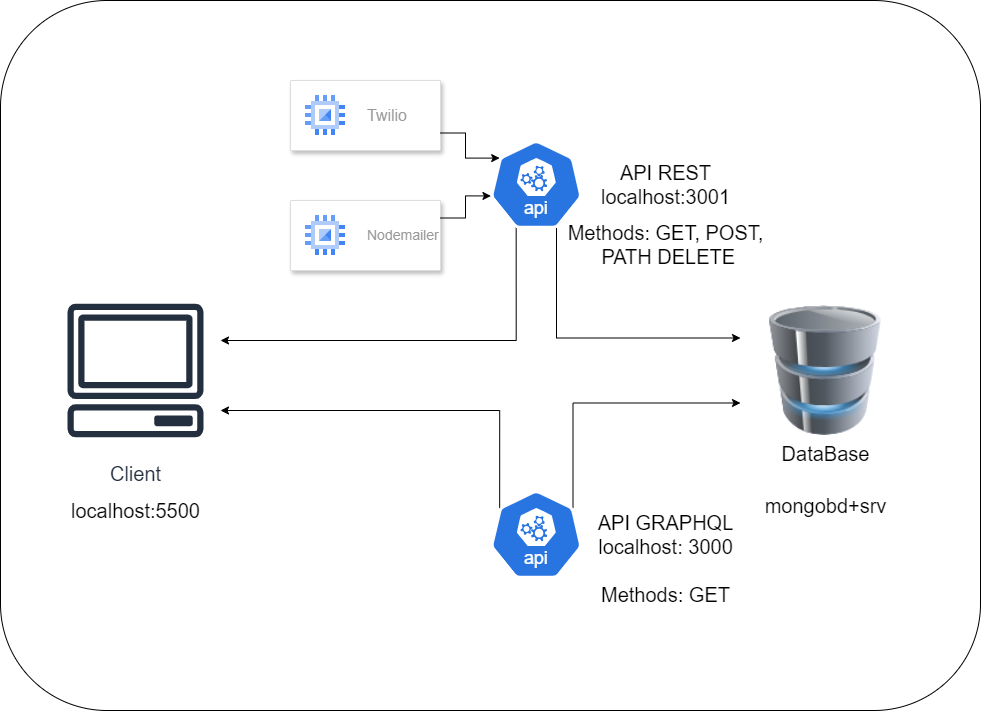

The diagram above was exported from draw.io. Its source (the exported page's mxGraphModel, read from the mxfile embedded in the PNG):
<mxGraphModel dx="2014" dy="1893" grid="1" gridSize="10" guides="1" tooltips="1" connect="1" arrows="1" fold="1" page="1" pageScale="1" pageWidth="827" pageHeight="1169" math="0" shadow="0">
  <root>
    <mxCell id="0" />
    <mxCell id="1" parent="0" />
    <mxCell id="COg1fYMNJVl7MZ5Z0Scj-27" value="" style="rounded=1;whiteSpace=wrap;html=1;" vertex="1" parent="1">
      <mxGeometry x="-130" y="-50" width="980" height="710" as="geometry" />
    </mxCell>
    <mxCell id="COg1fYMNJVl7MZ5Z0Scj-8" style="edgeStyle=orthogonalEdgeStyle;rounded=0;orthogonalLoop=1;jettySize=auto;html=1;exitX=0.72;exitY=0.99;exitDx=0;exitDy=0;exitPerimeter=0;entryX=0;entryY=0.25;entryDx=0;entryDy=0;" edge="1" parent="1" source="COg1fYMNJVl7MZ5Z0Scj-1" target="COg1fYMNJVl7MZ5Z0Scj-4">
      <mxGeometry relative="1" as="geometry" />
    </mxCell>
    <mxCell id="COg1fYMNJVl7MZ5Z0Scj-10" style="edgeStyle=orthogonalEdgeStyle;rounded=0;orthogonalLoop=1;jettySize=auto;html=1;exitX=0.28;exitY=0.99;exitDx=0;exitDy=0;exitPerimeter=0;" edge="1" parent="1" source="COg1fYMNJVl7MZ5Z0Scj-1" target="COg1fYMNJVl7MZ5Z0Scj-3">
      <mxGeometry relative="1" as="geometry">
        <mxPoint x="250" y="310" as="targetPoint" />
        <Array as="points">
          <mxPoint x="386" y="290" />
        </Array>
      </mxGeometry>
    </mxCell>
    <mxCell id="COg1fYMNJVl7MZ5Z0Scj-1" value="" style="aspect=fixed;sketch=0;html=1;dashed=0;whitespace=wrap;fillColor=#2875E2;strokeColor=#ffffff;points=[[0.005,0.63,0],[0.1,0.2,0],[0.9,0.2,0],[0.5,0,0],[0.995,0.63,0],[0.72,0.99,0],[0.5,1,0],[0.28,0.99,0]];shape=mxgraph.kubernetes.icon2;kubernetesLabel=1;prIcon=api" vertex="1" parent="1">
      <mxGeometry x="360" y="90" width="91.67" height="88" as="geometry" />
    </mxCell>
    <mxCell id="COg1fYMNJVl7MZ5Z0Scj-3" value="Client" style="sketch=0;outlineConnect=0;fontColor=#232F3E;gradientColor=none;strokeColor=#232F3E;fillColor=#ffffff;dashed=0;verticalLabelPosition=bottom;verticalAlign=top;align=center;html=1;fontSize=20;fontStyle=0;aspect=fixed;shape=mxgraph.aws4.resourceIcon;resIcon=mxgraph.aws4.client;" vertex="1" parent="1">
      <mxGeometry x="-80" y="235" width="170" height="170" as="geometry" />
    </mxCell>
    <mxCell id="COg1fYMNJVl7MZ5Z0Scj-4" value="DataBase" style="image;html=1;image=img/lib/clip_art/computers/Database_128x128.png;fontSize=20;" vertex="1" parent="1">
      <mxGeometry x="610" y="255" width="170" height="130" as="geometry" />
    </mxCell>
    <mxCell id="COg1fYMNJVl7MZ5Z0Scj-9" style="edgeStyle=orthogonalEdgeStyle;rounded=0;orthogonalLoop=1;jettySize=auto;html=1;exitX=0.9;exitY=0.2;exitDx=0;exitDy=0;exitPerimeter=0;entryX=0;entryY=0.75;entryDx=0;entryDy=0;" edge="1" parent="1" source="COg1fYMNJVl7MZ5Z0Scj-5" target="COg1fYMNJVl7MZ5Z0Scj-4">
      <mxGeometry relative="1" as="geometry">
        <Array as="points">
          <mxPoint x="443" y="353" />
        </Array>
      </mxGeometry>
    </mxCell>
    <mxCell id="COg1fYMNJVl7MZ5Z0Scj-11" style="edgeStyle=orthogonalEdgeStyle;rounded=0;orthogonalLoop=1;jettySize=auto;html=1;exitX=0.1;exitY=0.2;exitDx=0;exitDy=0;exitPerimeter=0;" edge="1" parent="1" source="COg1fYMNJVl7MZ5Z0Scj-5" target="COg1fYMNJVl7MZ5Z0Scj-3">
      <mxGeometry relative="1" as="geometry">
        <mxPoint x="260" y="380" as="targetPoint" />
        <Array as="points">
          <mxPoint x="369" y="360" />
        </Array>
      </mxGeometry>
    </mxCell>
    <mxCell id="COg1fYMNJVl7MZ5Z0Scj-5" value="" style="aspect=fixed;sketch=0;html=1;dashed=0;whitespace=wrap;fillColor=#2875E2;strokeColor=#ffffff;points=[[0.005,0.63,0],[0.1,0.2,0],[0.9,0.2,0],[0.5,0,0],[0.995,0.63,0],[0.72,0.99,0],[0.5,1,0],[0.28,0.99,0]];shape=mxgraph.kubernetes.icon2;kubernetesLabel=1;prIcon=api" vertex="1" parent="1">
      <mxGeometry x="360" y="440" width="91.67" height="88" as="geometry" />
    </mxCell>
    <mxCell id="COg1fYMNJVl7MZ5Z0Scj-12" value="&lt;div&gt;localhost:&lt;span style=&quot;background-color: initial;&quot;&gt;5500&lt;/span&gt;&lt;/div&gt;" style="text;html=1;align=center;verticalAlign=middle;resizable=0;points=[];autosize=1;strokeColor=none;fillColor=none;fontSize=20;" vertex="1" parent="1">
      <mxGeometry x="-70" y="440" width="150" height="40" as="geometry" />
    </mxCell>
    <mxCell id="COg1fYMNJVl7MZ5Z0Scj-14" value="mongobd+srv" style="text;html=1;align=center;verticalAlign=middle;resizable=0;points=[];autosize=1;strokeColor=none;fillColor=none;fontSize=20;" vertex="1" parent="1">
      <mxGeometry x="620" y="435" width="150" height="40" as="geometry" />
    </mxCell>
    <mxCell id="COg1fYMNJVl7MZ5Z0Scj-15" value="API REST&lt;div&gt;localhost:3001&lt;/div&gt;" style="text;html=1;align=center;verticalAlign=middle;resizable=0;points=[];autosize=1;strokeColor=none;fillColor=none;fontSize=20;" vertex="1" parent="1">
      <mxGeometry x="460" y="104" width="150" height="60" as="geometry" />
    </mxCell>
    <mxCell id="COg1fYMNJVl7MZ5Z0Scj-16" value="API GRAPHQL&lt;div&gt;localhost: 3000&lt;/div&gt;" style="text;html=1;align=center;verticalAlign=middle;resizable=0;points=[];autosize=1;strokeColor=none;fillColor=none;fontSize=20;" vertex="1" parent="1">
      <mxGeometry x="455" y="454" width="160" height="60" as="geometry" />
    </mxCell>
    <mxCell id="COg1fYMNJVl7MZ5Z0Scj-17" value="Methods: GET, POST,&lt;div&gt;&amp;nbsp;PATH DELETE&lt;/div&gt;" style="text;html=1;align=center;verticalAlign=middle;resizable=0;points=[];autosize=1;strokeColor=none;fillColor=none;fontSize=20;" vertex="1" parent="1">
      <mxGeometry x="425" y="164" width="220" height="60" as="geometry" />
    </mxCell>
    <mxCell id="COg1fYMNJVl7MZ5Z0Scj-18" value="Methods: GET" style="text;html=1;align=center;verticalAlign=middle;resizable=0;points=[];autosize=1;strokeColor=none;fillColor=none;fontSize=20;" vertex="1" parent="1">
      <mxGeometry x="460" y="524" width="150" height="40" as="geometry" />
    </mxCell>
    <mxCell id="COg1fYMNJVl7MZ5Z0Scj-19" value="" style="strokeColor=#dddddd;shadow=1;strokeWidth=1;rounded=1;absoluteArcSize=1;arcSize=2;" vertex="1" parent="1">
      <mxGeometry x="160" y="30" width="150" height="70" as="geometry" />
    </mxCell>
    <mxCell id="COg1fYMNJVl7MZ5Z0Scj-20" value="&lt;font style=&quot;font-size: 16px;&quot;&gt;Twilio&lt;/font&gt;" style="editableCssRules=.*;html=1;fontColor=#999999;shape=image;verticalLabelPosition=middle;verticalAlign=middle;labelPosition=right;align=left;spacingLeft=20;part=1;points=[];imageAspect=0;image=data:image/svg+xml,(base64 omitted: 880 chars);" vertex="1" parent="COg1fYMNJVl7MZ5Z0Scj-19">
      <mxGeometry width="40" height="40" relative="1" as="geometry">
        <mxPoint x="15" y="15" as="offset" />
      </mxGeometry>
    </mxCell>
    <mxCell id="COg1fYMNJVl7MZ5Z0Scj-21" value="" style="strokeColor=#dddddd;shadow=1;strokeWidth=1;rounded=1;absoluteArcSize=1;arcSize=2;" vertex="1" parent="1">
      <mxGeometry x="160" y="150" width="150" height="70" as="geometry" />
    </mxCell>
    <mxCell id="COg1fYMNJVl7MZ5Z0Scj-22" value="&lt;font style=&quot;font-size: 14px;&quot;&gt;Nodemailer&lt;/font&gt;" style="editableCssRules=.*;html=1;fontColor=#999999;shape=image;verticalLabelPosition=middle;verticalAlign=middle;labelPosition=right;align=left;spacingLeft=20;part=1;points=[];imageAspect=0;image=data:image/svg+xml,(base64 omitted: 880 chars);" vertex="1" parent="COg1fYMNJVl7MZ5Z0Scj-21">
      <mxGeometry width="40" height="40" relative="1" as="geometry">
        <mxPoint x="15" y="15" as="offset" />
      </mxGeometry>
    </mxCell>
    <mxCell id="COg1fYMNJVl7MZ5Z0Scj-23" style="edgeStyle=orthogonalEdgeStyle;rounded=0;orthogonalLoop=1;jettySize=auto;html=1;exitX=1;exitY=0.75;exitDx=0;exitDy=0;entryX=0.1;entryY=0.2;entryDx=0;entryDy=0;entryPerimeter=0;" edge="1" parent="1" source="COg1fYMNJVl7MZ5Z0Scj-19" target="COg1fYMNJVl7MZ5Z0Scj-1">
      <mxGeometry relative="1" as="geometry" />
    </mxCell>
    <mxCell id="COg1fYMNJVl7MZ5Z0Scj-24" style="edgeStyle=orthogonalEdgeStyle;rounded=0;orthogonalLoop=1;jettySize=auto;html=1;exitX=1;exitY=0.25;exitDx=0;exitDy=0;entryX=0.005;entryY=0.63;entryDx=0;entryDy=0;entryPerimeter=0;" edge="1" parent="1" source="COg1fYMNJVl7MZ5Z0Scj-21" target="COg1fYMNJVl7MZ5Z0Scj-1">
      <mxGeometry relative="1" as="geometry" />
    </mxCell>
  </root>
</mxGraphModel>